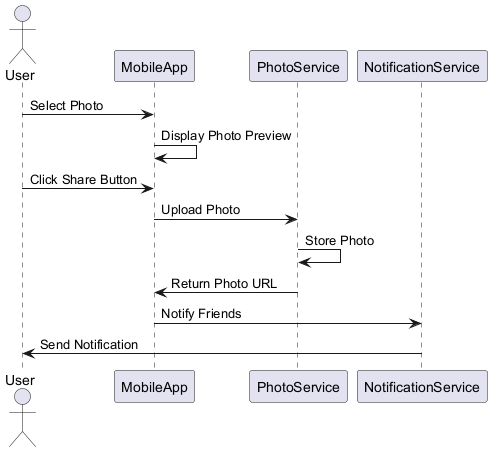

The diagram above was rendered by PlantUML. Its source (embedded in the PNG):
@startuml
actor User
participant MobileApp
participant PhotoService
participant NotificationService

User -> MobileApp : Select Photo
MobileApp -> MobileApp : Display Photo Preview
User -> MobileApp : Click Share Button
MobileApp -> PhotoService : Upload Photo
PhotoService -> PhotoService : Store Photo
PhotoService -> MobileApp : Return Photo URL
MobileApp -> NotificationService : Notify Friends
NotificationService -> User : Send Notification
@enduml